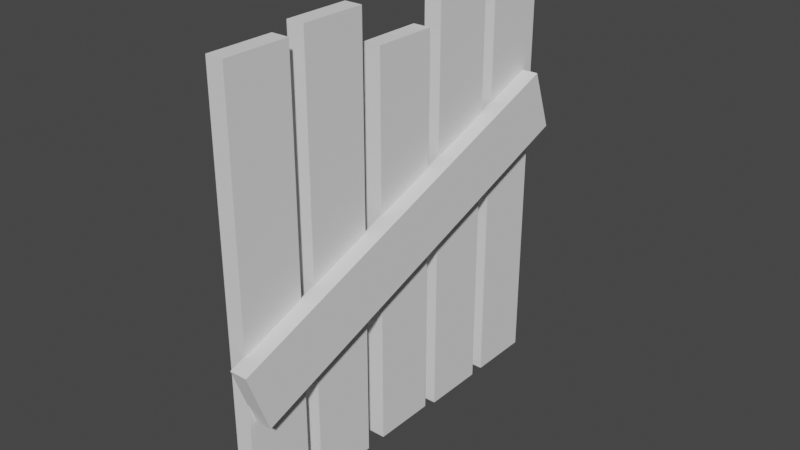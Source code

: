 # Source: BasikHegn.blend  (saved by Blender 2.91.10; exported with 4.5.12 LTS)
import bpy
from mathutils import Matrix  # noqa: F401  (used for matrix-valued properties, if any)

bpy.ops.wm.read_factory_settings(use_empty=True)
scene = bpy.context.scene
scene.name = 'Scene'

# ---- world
world_world = bpy.data.worlds.new('World'); scene.world = world_world
world_world.use_nodes = True; world_world.node_tree.nodes.clear()
_N = world_world.node_tree.nodes; _L = world_world.node_tree.links
n0 = _N.new('ShaderNodeOutputWorld'); n0.name = 'World Output'; n0.location = (300, 300)
n1 = _N.new('ShaderNodeBackground'); n1.name = 'Background'; n1.location = (10, 300)
n1.inputs[0].default_value = (0.05088, 0.05088, 0.05088, 1.0)
_L.new(n1.outputs[0], n0.inputs[0])
n0.is_active_output = True
world_world.color = (0.05088, 0.05088, 0.05088)
world_world.use_sun_shadow = False
world_world.sun_shadow_jitter_overblur = 0.0

# ---- meshes
me_cube_006 = bpy.data.meshes.new('Cube.006')
me_cube_006.from_pydata([(-0.09, -2.113, -0.4236), (-0.09, 1.886, 1.043), (-0.09, -1.886, -1.043), (-0.09, 2.113, 0.4236), (0.09, -2.113, -0.4236), (0.09, 1.886, 1.043), (0.09, -1.886, -1.043), (0.09, 2.113, 0.4236), (-0.2565, -1.96, -2.171), (-0.2565, -1.96, 2.149), (-0.2565, -1.3, -2.171), (-0.2565, -1.3, 2.149), (-0.07653, -1.96, -2.171), (-0.07653, -1.96, 2.149), (-0.07653, -1.3, -2.171), (-0.07653, -1.3, 2.149), (-0.2565, -1.14, -2.184), (-0.2565, -1.14, 2.216), (-0.2565, -0.48, -2.184), (-0.2565, -0.48, 2.216), (-0.07653, -1.14, -2.184), (-0.07653, -1.14, 2.216), (-0.07653, -0.48, -2.184), (-0.07653, -0.48, 2.216), (-0.2565, -0.2645, -2.176), (-0.2565, -0.2646, 1.824), (-0.2565, 0.3955, -2.176), (-0.2565, 0.3954, 1.824), (-0.07653, -0.2645, -2.176), (-0.07653, -0.2646, 1.824), (-0.07653, 0.3955, -2.176), (-0.07653, 0.3954, 1.824), (-0.2565, 0.548, -2.217), (-0.2565, 0.5479, 2.343), (-0.2565, 1.208, -2.217), (-0.2565, 1.208, 2.343), (-0.07653, 0.548, -2.217), (-0.07653, 0.5479, 2.343), (-0.07653, 1.208, -2.217), (-0.07653, 1.208, 2.343), (-0.2565, 1.36, -2.213), (-0.2565, 1.36, 2.147), (-0.2565, 2.02, -2.213), (-0.2565, 2.02, 2.147), (-0.07653, 1.36, -2.213), (-0.07653, 1.36, 2.147), (-0.07653, 2.02, -2.213), (-0.07653, 2.02, 2.147)], [], [(0, 1, 3, 2), (2, 3, 7, 6), (6, 7, 5, 4), (4, 5, 1, 0), (2, 6, 4, 0), (7, 3, 1, 5), (8, 9, 11, 10), (10, 11, 15, 14), (14, 15, 13, 12), (12, 13, 9, 8), (10, 14, 12, 8), (15, 11, 9, 13), (16, 17, 19, 18), (18, 19, 23, 22), (22, 23, 21, 20), (20, 21, 17, 16), (18, 22, 20, 16), (23, 19, 17, 21), (24, 25, 27, 26), (26, 27, 31, 30), (30, 31, 29, 28), (28, 29, 25, 24), (26, 30, 28, 24), (31, 27, 25, 29), (32, 33, 35, 34), (34, 35, 39, 38), (38, 39, 37, 36), (36, 37, 33, 32), (34, 38, 36, 32), (39, 35, 33, 37), (40, 41, 43, 42), (42, 43, 47, 46), (46, 47, 45, 44), (44, 45, 41, 40), (42, 46, 44, 40), (47, 43, 41, 45)])
_uv = me_cube_006.uv_layers.new(name='UVMap')
_uv.uv.foreach_set('vector', [0.375, 0.0, 0.625, 0.0, 0.625, 0.25, 0.375, 0.25, 0.375, 0.25, 0.625, 0.25, 0.625, 0.5, 0.375, 0.5, 0.375, 0.5, 0.625, 0.5, 0.625, 0.75, 0.375, 0.75, 0.375, 0.75, 0.625, 0.75, 0.625, 1.0, 0.375, 1.0, 0.125, 0.5, 0.375, 0.5, 0.375, 0.75, 0.125, 0.75, 0.625, 0.5, 0.875, 0.5, 0.875, 0.75, 0.625, 0.75, 0.375, 0.0, 0.625, 0.0, 0.625, 0.25, 0.375, 0.25, 0.375, 0.25, 0.625, 0.25, 0.625, 0.5, 0.375, 0.5, 0.375, 0.5, 0.625, 0.5, 0.625, 0.75, 0.375, 0.75, 0.375, 0.75, 0.625, 0.75, 0.625, 1.0, 0.375, 1.0, 0.125, 0.5, 0.375, 0.5, 0.375, 0.75, 0.125, 0.75, 0.625, 0.5, 0.875, 0.5, 0.875, 0.75, 0.625, 0.75, 0.375, 0.0, 0.625, 0.0, 0.625, 0.25, 0.375, 0.25, 0.375, 0.25, 0.625, 0.25, 0.625, 0.5, 0.375, 0.5, 0.375, 0.5, 0.625, 0.5, 0.625, 0.75, 0.375, 0.75, 0.375, 0.75, 0.625, 0.75, 0.625, 1.0, 0.375, 1.0, 0.125, 0.5, 0.375, 0.5, 0.375, 0.75, 0.125, 0.75, 0.625, 0.5, 0.875, 0.5, 0.875, 0.75, 0.625, 0.75, 0.375, 0.0, 0.625, 0.0, 0.625, 0.25, 0.375, 0.25, 0.375, 0.25, 0.625, 0.25, 0.625, 0.5, 0.375, 0.5, 0.375, 0.5, 0.625, 0.5, 0.625, 0.75, 0.375, 0.75, 0.375, 0.75, 0.625, 0.75, 0.625, 1.0, 0.375, 1.0, 0.125, 0.5, 0.375, 0.5, 0.375, 0.75, 0.125, 0.75, 0.625, 0.5, 0.875, 0.5, 0.875, 0.75, 0.625, 0.75, 0.375, 0.0, 0.625, 0.0, 0.625, 0.25, 0.375, 0.25, 0.375, 0.25, 0.625, 0.25, 0.625, 0.5, 0.375, 0.5, 0.375, 0.5, 0.625, 0.5, 0.625, 0.75, 0.375, 0.75, 0.375, 0.75, 0.625, 0.75, 0.625, 1.0, 0.375, 1.0, 0.125, 0.5, 0.375, 0.5, 0.375, 0.75, 0.125, 0.75, 0.625, 0.5, 0.875, 0.5, 0.875, 0.75, 0.625, 0.75, 0.375, 0.0, 0.625, 0.0, 0.625, 0.25, 0.375, 0.25, 0.375, 0.25, 0.625, 0.25, 0.625, 0.5, 0.375, 0.5, 0.375, 0.5, 0.625, 0.5, 0.625, 0.75, 0.375, 0.75, 0.375, 0.75, 0.625, 0.75, 0.625, 1.0, 0.375, 1.0, 0.125, 0.5, 0.375, 0.5, 0.375, 0.75, 0.125, 0.75, 0.625, 0.5, 0.875, 0.5, 0.875, 0.75, 0.625, 0.75])
me_cube_006.use_remesh_fix_poles = True
me_cube_006.use_remesh_preserve_attributes = False
me_cube_006.use_mirror_vertex_groups = False
me_cube_006.update()

# ---- objects
ob_fence = bpy.data.objects.new('fence', me_cube_006)

# ---- transforms, parenting, visibility, modifiers, constraints
ob_fence.location = (0.0, 0.0, 0.0)
ob_fence.lineart.crease_threshold = 0.0

# ---- collection membership
scene.collection.objects.link(ob_fence)

# ---- scene / render settings (as saved in the file)
scene.frame_start = 1; scene.frame_end = 250; scene.frame_set(1)
scene.render.engine = 'BLENDER_EEVEE_NEXT'
scene.cycles.use_denoising = False
scene.cycles.samples = 128
scene.cycles.sampling_pattern = 'TABULATED_SOBOL'
scene.cycles.use_adaptive_sampling = False
scene.cycles.use_light_tree = False
scene.view_settings.view_transform = 'Filmic'
bpy.context.view_layer.update()

# ---- added for rendering (the .blend has no active camera and no usable light): camera, sun
cam_auto = bpy.data.cameras.new('AutoCamera')
cam_auto.lens = 50.0
cam_auto.sensor_width = 36.0
cam_auto.clip_end = 1000.0
ob_auto_camera = bpy.data.objects.new('AutoCamera', cam_auto)
scene.collection.objects.link(ob_auto_camera)
ob_auto_camera.location = (5.67838, -6.91397, 4.67197)
ob_auto_camera.rotation_euler = (1.09748, -7.21219e-08, 0.694738)
scene.camera = ob_auto_camera
light_auto_sun = bpy.data.lights.new('AutoSun', 'SUN')
light_auto_sun.energy = 3.0
light_auto_sun.angle = 0.0523599
ob_auto_sun = bpy.data.objects.new('AutoSun', light_auto_sun)
scene.collection.objects.link(ob_auto_sun)
ob_auto_sun.rotation_euler = (0.872665, 0.174533, 0.523599)
bpy.context.view_layer.update()
